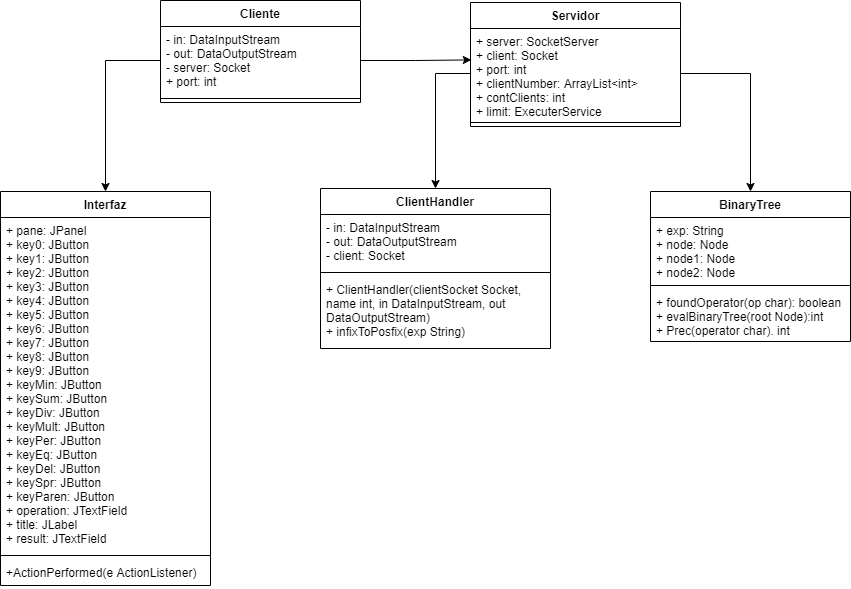

The diagram above was exported from draw.io. Its source (the exported page's mxGraphModel, read from the mxfile embedded in the PNG):
<mxGraphModel dx="1874" dy="592" grid="1" gridSize="10" guides="1" tooltips="1" connect="1" arrows="1" fold="1" page="1" pageScale="1" pageWidth="850" pageHeight="1100" math="0" shadow="0">
  <root>
    <mxCell id="0" />
    <mxCell id="1" parent="0" />
    <mxCell id="bM6j83tsNTW_RqXfpPqS-5" value="ClientHandler" style="swimlane;fontStyle=1;align=center;verticalAlign=top;childLayout=stackLayout;horizontal=1;startSize=26;horizontalStack=0;resizeParent=1;resizeParentMax=0;resizeLast=0;collapsible=1;marginBottom=0;" parent="1" vertex="1">
      <mxGeometry x="-140" y="738" width="230" height="160" as="geometry" />
    </mxCell>
    <mxCell id="bM6j83tsNTW_RqXfpPqS-6" value="- in: DataInputStream&#10;- out: DataOutputStream&#10;- client: Socket" style="text;strokeColor=none;fillColor=none;align=left;verticalAlign=top;spacingLeft=4;spacingRight=4;overflow=hidden;rotatable=0;points=[[0,0.5],[1,0.5]];portConstraint=eastwest;" parent="bM6j83tsNTW_RqXfpPqS-5" vertex="1">
      <mxGeometry y="26" width="230" height="54" as="geometry" />
    </mxCell>
    <mxCell id="bM6j83tsNTW_RqXfpPqS-7" value="" style="line;strokeWidth=1;fillColor=none;align=left;verticalAlign=middle;spacingTop=-1;spacingLeft=3;spacingRight=3;rotatable=0;labelPosition=right;points=[];portConstraint=eastwest;" parent="bM6j83tsNTW_RqXfpPqS-5" vertex="1">
      <mxGeometry y="80" width="230" height="8" as="geometry" />
    </mxCell>
    <mxCell id="bM6j83tsNTW_RqXfpPqS-8" value="+ ClientHandler(clientSocket Socket, &#10;name int, in DataInputStream, out &#10;DataOutputStream)&#10;+ infixToPosfix(exp String)" style="text;strokeColor=none;fillColor=none;align=left;verticalAlign=top;spacingLeft=4;spacingRight=4;overflow=hidden;rotatable=0;points=[[0,0.5],[1,0.5]];portConstraint=eastwest;" parent="bM6j83tsNTW_RqXfpPqS-5" vertex="1">
      <mxGeometry y="88" width="230" height="72" as="geometry" />
    </mxCell>
    <mxCell id="bM6j83tsNTW_RqXfpPqS-21" value="Cliente" style="swimlane;fontStyle=1;align=center;verticalAlign=top;childLayout=stackLayout;horizontal=1;startSize=26;horizontalStack=0;resizeParent=1;resizeParentMax=0;resizeLast=0;collapsible=1;marginBottom=0;" parent="1" vertex="1">
      <mxGeometry x="-300" y="550" width="200" height="102" as="geometry" />
    </mxCell>
    <mxCell id="bM6j83tsNTW_RqXfpPqS-22" value="- in: DataInputStream&#10;- out: DataOutputStream&#10;- server: Socket&#10;+ port: int" style="text;strokeColor=none;fillColor=none;align=left;verticalAlign=top;spacingLeft=4;spacingRight=4;overflow=hidden;rotatable=0;points=[[0,0.5],[1,0.5]];portConstraint=eastwest;" parent="bM6j83tsNTW_RqXfpPqS-21" vertex="1">
      <mxGeometry y="26" width="200" height="68" as="geometry" />
    </mxCell>
    <mxCell id="bM6j83tsNTW_RqXfpPqS-23" value="" style="line;strokeWidth=1;fillColor=none;align=left;verticalAlign=middle;spacingTop=-1;spacingLeft=3;spacingRight=3;rotatable=0;labelPosition=right;points=[];portConstraint=eastwest;" parent="bM6j83tsNTW_RqXfpPqS-21" vertex="1">
      <mxGeometry y="94" width="200" height="8" as="geometry" />
    </mxCell>
    <mxCell id="bM6j83tsNTW_RqXfpPqS-29" value="BinaryTree" style="swimlane;fontStyle=1;align=center;verticalAlign=top;childLayout=stackLayout;horizontal=1;startSize=26;horizontalStack=0;resizeParent=1;resizeParentMax=0;resizeLast=0;collapsible=1;marginBottom=0;" parent="1" vertex="1">
      <mxGeometry x="190" y="741" width="200" height="150" as="geometry" />
    </mxCell>
    <mxCell id="bM6j83tsNTW_RqXfpPqS-30" value="+ exp: String&#10;+ node: Node&#10;+ node1: Node&#10;+ node2: Node" style="text;strokeColor=none;fillColor=none;align=left;verticalAlign=top;spacingLeft=4;spacingRight=4;overflow=hidden;rotatable=0;points=[[0,0.5],[1,0.5]];portConstraint=eastwest;" parent="bM6j83tsNTW_RqXfpPqS-29" vertex="1">
      <mxGeometry y="26" width="200" height="64" as="geometry" />
    </mxCell>
    <mxCell id="bM6j83tsNTW_RqXfpPqS-31" value="" style="line;strokeWidth=1;fillColor=none;align=left;verticalAlign=middle;spacingTop=-1;spacingLeft=3;spacingRight=3;rotatable=0;labelPosition=right;points=[];portConstraint=eastwest;" parent="bM6j83tsNTW_RqXfpPqS-29" vertex="1">
      <mxGeometry y="90" width="200" height="8" as="geometry" />
    </mxCell>
    <mxCell id="bM6j83tsNTW_RqXfpPqS-32" value="+ foundOperator(op char): boolean&#10;+ evalBinaryTree(root Node):int&#10;+ Prec(operator char). int" style="text;strokeColor=none;fillColor=none;align=left;verticalAlign=top;spacingLeft=4;spacingRight=4;overflow=hidden;rotatable=0;points=[[0,0.5],[1,0.5]];portConstraint=eastwest;" parent="bM6j83tsNTW_RqXfpPqS-29" vertex="1">
      <mxGeometry y="98" width="200" height="52" as="geometry" />
    </mxCell>
    <mxCell id="bM6j83tsNTW_RqXfpPqS-90" value="Servidor" style="swimlane;fontStyle=1;align=center;verticalAlign=top;childLayout=stackLayout;horizontal=1;startSize=26;horizontalStack=0;resizeParent=1;resizeParentMax=0;resizeLast=0;collapsible=1;marginBottom=0;" parent="1" vertex="1">
      <mxGeometry x="10" y="552" width="210" height="124" as="geometry" />
    </mxCell>
    <mxCell id="bM6j83tsNTW_RqXfpPqS-91" value="+ server: SocketServer&#10;+ client: Socket&#10;+ port: int&#10;+ clientNumber: ArrayList&lt;int&gt;&#10;+ contClients: int&#10;+ limit: ExecuterService " style="text;strokeColor=none;fillColor=none;align=left;verticalAlign=top;spacingLeft=4;spacingRight=4;overflow=hidden;rotatable=0;points=[[0,0.5],[1,0.5]];portConstraint=eastwest;" parent="bM6j83tsNTW_RqXfpPqS-90" vertex="1">
      <mxGeometry y="26" width="210" height="90" as="geometry" />
    </mxCell>
    <mxCell id="bM6j83tsNTW_RqXfpPqS-92" value="" style="line;strokeWidth=1;fillColor=none;align=left;verticalAlign=middle;spacingTop=-1;spacingLeft=3;spacingRight=3;rotatable=0;labelPosition=right;points=[];portConstraint=eastwest;" parent="bM6j83tsNTW_RqXfpPqS-90" vertex="1">
      <mxGeometry y="116" width="210" height="8" as="geometry" />
    </mxCell>
    <mxCell id="oGDXeSCu44u8w9YBRyC6-1" value="Interfaz" style="swimlane;fontStyle=1;align=center;verticalAlign=top;childLayout=stackLayout;horizontal=1;startSize=26;horizontalStack=0;resizeParent=1;resizeParentMax=0;resizeLast=0;collapsible=1;marginBottom=0;" parent="1" vertex="1">
      <mxGeometry x="-460" y="741" width="210" height="394" as="geometry" />
    </mxCell>
    <mxCell id="oGDXeSCu44u8w9YBRyC6-2" value="+ pane: JPanel&#10;+ key0: JButton&#10;+ key1: JButton&#10;+ key2: JButton&#10;+ key3: JButton&#10;+ key4: JButton&#10;+ key5: JButton&#10;+ key6: JButton&#10;+ key7: JButton&#10;+ key8: JButton&#10;+ key9: JButton&#10;+ keyMin: JButton&#10;+ keySum: JButton&#10;+ keyDiv: JButton&#10;+ keyMult: JButton&#10;+ keyPer: JButton&#10;+ keyEq: JButton&#10;+ keyDel: JButton&#10;+ keySpr: JButton&#10;+ keyParen: JButton&#10;+ operation: JTextField&#10;+ title: JLabel&#10;+ result: JTextField" style="text;strokeColor=none;fillColor=none;align=left;verticalAlign=top;spacingLeft=4;spacingRight=4;overflow=hidden;rotatable=0;points=[[0,0.5],[1,0.5]];portConstraint=eastwest;" parent="oGDXeSCu44u8w9YBRyC6-1" vertex="1">
      <mxGeometry y="26" width="210" height="334" as="geometry" />
    </mxCell>
    <mxCell id="oGDXeSCu44u8w9YBRyC6-3" value="" style="line;strokeWidth=1;fillColor=none;align=left;verticalAlign=middle;spacingTop=-1;spacingLeft=3;spacingRight=3;rotatable=0;labelPosition=right;points=[];portConstraint=eastwest;" parent="oGDXeSCu44u8w9YBRyC6-1" vertex="1">
      <mxGeometry y="360" width="210" height="8" as="geometry" />
    </mxCell>
    <mxCell id="oGDXeSCu44u8w9YBRyC6-4" value="+ActionPerformed(e ActionListener)" style="text;strokeColor=none;fillColor=none;align=left;verticalAlign=top;spacingLeft=4;spacingRight=4;overflow=hidden;rotatable=0;points=[[0,0.5],[1,0.5]];portConstraint=eastwest;" parent="oGDXeSCu44u8w9YBRyC6-1" vertex="1">
      <mxGeometry y="368" width="210" height="26" as="geometry" />
    </mxCell>
    <mxCell id="oGDXeSCu44u8w9YBRyC6-9" style="edgeStyle=orthogonalEdgeStyle;rounded=0;orthogonalLoop=1;jettySize=auto;html=1;entryX=0.5;entryY=0;entryDx=0;entryDy=0;" parent="1" source="bM6j83tsNTW_RqXfpPqS-22" target="oGDXeSCu44u8w9YBRyC6-1" edge="1">
      <mxGeometry relative="1" as="geometry">
        <mxPoint x="-300" y="665" as="sourcePoint" />
      </mxGeometry>
    </mxCell>
    <mxCell id="oGDXeSCu44u8w9YBRyC6-15" style="edgeStyle=orthogonalEdgeStyle;rounded=0;orthogonalLoop=1;jettySize=auto;html=1;exitX=1;exitY=0.5;exitDx=0;exitDy=0;entryX=0.004;entryY=0.349;entryDx=0;entryDy=0;entryPerimeter=0;" parent="1" source="bM6j83tsNTW_RqXfpPqS-22" target="bM6j83tsNTW_RqXfpPqS-91" edge="1">
      <mxGeometry relative="1" as="geometry" />
    </mxCell>
    <mxCell id="oGDXeSCu44u8w9YBRyC6-16" style="edgeStyle=orthogonalEdgeStyle;rounded=0;orthogonalLoop=1;jettySize=auto;html=1;entryX=0.5;entryY=0;entryDx=0;entryDy=0;" parent="1" source="bM6j83tsNTW_RqXfpPqS-91" target="bM6j83tsNTW_RqXfpPqS-5" edge="1">
      <mxGeometry relative="1" as="geometry" />
    </mxCell>
    <mxCell id="oGDXeSCu44u8w9YBRyC6-17" style="edgeStyle=orthogonalEdgeStyle;rounded=0;orthogonalLoop=1;jettySize=auto;html=1;exitX=1;exitY=0.5;exitDx=0;exitDy=0;entryX=0.5;entryY=0;entryDx=0;entryDy=0;" parent="1" source="bM6j83tsNTW_RqXfpPqS-91" target="bM6j83tsNTW_RqXfpPqS-29" edge="1">
      <mxGeometry relative="1" as="geometry" />
    </mxCell>
  </root>
</mxGraphModel>